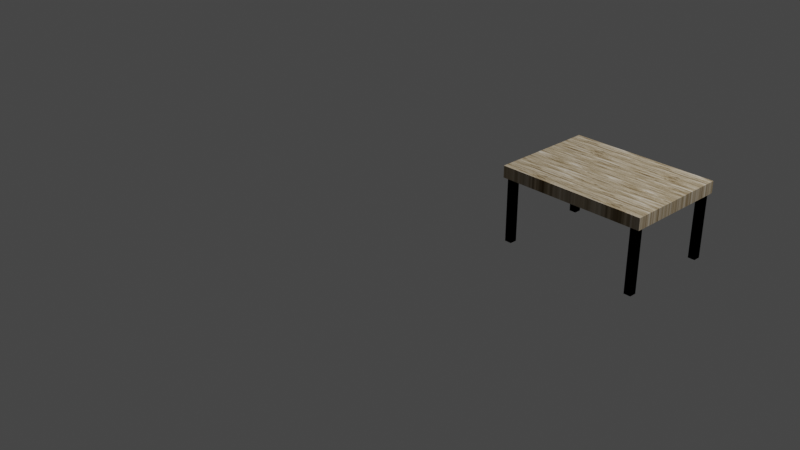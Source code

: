 # Source: able.blend  (saved by Blender 2.82.7; exported with 4.5.12 LTS)
import bpy
from mathutils import Matrix  # noqa: F401  (used for matrix-valued properties, if any)

bpy.ops.wm.read_factory_settings(use_empty=True)
scene = bpy.context.scene
scene.name = 'Scene'

# ---- collections
col_collection = bpy.data.collections.new('Collection'); scene.collection.children.link(col_collection)

# ---- images (referenced by path relative to the original .blend; pixels are not part of the script)
import os
ASSET_DIR = os.environ.get("B2B_ASSET_DIR", "")  # directory of the original .blend (textures are referenced by path, not embedded)
HERE = os.path.dirname(os.path.abspath(__file__))  # packed textures are extracted next to this script under _unpacked/

def load_image(name, relpath, width, height, colorspace="sRGB"):
    """Load a texture the original file referenced (path relative to the .blend, or extracted next to this script)."""
    p = next((c for c in (os.path.join(HERE, relpath), os.path.join(ASSET_DIR, relpath)) if relpath and os.path.exists(c)), "")
    if p:
        img = bpy.data.images.load(p, check_existing=True)
        img.name = name
    else:  # same state as the original file: an image datablock whose file is absent (Cycles renders it pink)
        img = bpy.data.images.new(name, width, height)
        img.source = "FILE"
        img.filepath = "//" + (relpath or name)
    img.colorspace_settings.name = colorspace
    return img
img_wood_013_color_jpg = load_image('Wood_013_COLOR.jpg', '_unpacked/Wood_013_COLOR.b63db1b2.jpg', 1024, 1024, 'sRGB')
img_wood_013_rough_jpg = load_image('Wood_013_ROUGH.jpg', '_unpacked/Wood_013_ROUGH.bdb26fbf.jpg', 1024, 1024, 'Non-Color')
img_wood_013_norm_jpg = load_image('Wood_013_NORM.jpg', '_unpacked/Wood_013_NORM.b0822066.jpg', 1024, 1024, 'sRGB')

# ---- materials (node trees are filled in below, after node groups)
mat_material_012 = bpy.data.materials.new('Material.012')
mat_material_012.use_transparent_shadow = False

# ---- material node trees
mat_material_012.use_nodes = True; mat_material_012.node_tree.nodes.clear()
_N = mat_material_012.node_tree.nodes; _L = mat_material_012.node_tree.links
n0 = _N.new('ShaderNodeOutputMaterial'); n0.name = 'Material Output'; n0.location = (300, 300)
n1 = _N.new('ShaderNodeBsdfPrincipled'); n1.name = 'Principled BSDF'; n1.location = (10, 300)
n1.distribution = 'GGX'
n1.subsurface_method = 'BURLEY'
n1.inputs[3].default_value = 1.45
n1.inputs[13].default_value = 0.0
n1.inputs[27].default_value = (0.0, 0.0, 0.0, 1.0)
n1.inputs[28].default_value = 1.0
n2 = _N.new('ShaderNodeTexImage'); n2.name = 'Image Texture'; n2.location = (-582, 442)
n2.image = img_wood_013_color_jpg
n3 = _N.new('ShaderNodeTexImage'); n3.name = 'Image Texture.001'; n3.location = (-589, 152)
n3.image = img_wood_013_rough_jpg
n4 = _N.new('ShaderNodeTexImage'); n4.name = 'Image Texture.002'; n4.location = (-703, -184)
n4.image = img_wood_013_norm_jpg
n5 = _N.new('ShaderNodeNormalMap'); n5.name = 'Normal Map'; n5.location = (-364, -178)
_L.new(n1.outputs[0], n0.inputs[0])
_L.new(n2.outputs[0], n1.inputs[0])
_L.new(n3.outputs[0], n1.inputs[2])
_L.new(n4.outputs[0], n5.inputs[1])
_L.new(n5.outputs[0], n1.inputs[5])
n0.is_active_output = True

# ---- world
world_world = bpy.data.worlds.new('World'); scene.world = world_world
world_world.use_nodes = True; world_world.node_tree.nodes.clear()
_N = world_world.node_tree.nodes; _L = world_world.node_tree.links
n0 = _N.new('ShaderNodeOutputWorld'); n0.name = 'World Output'; n0.location = (300, 300)
n1 = _N.new('ShaderNodeBackground'); n1.name = 'Background'; n1.location = (10, 300)
n1.inputs[0].default_value = (0.05088, 0.05088, 0.05088, 1.0)
_L.new(n1.outputs[0], n0.inputs[0])
n0.is_active_output = True
world_world.color = (0.05088, 0.05088, 0.05088)
world_world.use_sun_shadow = False
world_world.sun_shadow_jitter_overblur = 0.0

# ---- cameras
cam_camera = bpy.data.cameras.new('Camera')
cam_camera.clip_end = 100.0
cam_camera.ortho_scale = 7.314

# ---- lights
light_light = bpy.data.lights.new('Light', 'POINT')
light_light.transmission_factor = 0.0
light_light.energy = 1000.0
light_light.shadow_soft_size = 0.1
light_light.shadow_maximum_resolution = 0.006
light_light.use_absolute_resolution = True

# ---- meshes
me_plane_001 = bpy.data.meshes.new('Plane.001')
me_plane_001.from_pydata([(-1.465, -1.047, 0.6099), (1.46, -1.047, 0.6099), (-1.465, 1.052, 0.6099), (1.46, 1.052, 0.6099), (-1.465, 1.052, 0.4905), (-1.465, -1.047, 0.4905), (1.46, -1.047, 0.4905), (1.46, 1.052, 0.4905), (-1.449, -1.038, -0.7166), (-1.449, -1.038, 0.5791), (-1.449, -0.893, -0.7166), (-1.449, -0.893, 0.5791), (-1.305, -1.038, -0.7166), (-1.305, -1.038, 0.5791), (-1.305, -0.893, -0.7166), (-1.305, -0.893, 0.5791), (-1.449, -1.038, -0.7166), (-1.449, -1.038, 0.5791), (-1.449, -0.893, -0.7166), (-1.449, -0.893, 0.5791), (-1.305, -1.038, -0.7166), (-1.305, -1.038, 0.5791), (-1.305, -0.893, -0.7166), (-1.305, -0.893, 0.5791), (1.3, -1.043, -0.7166), (1.3, -1.043, 0.5791), (1.3, -0.8985, -0.7166), (1.3, -0.8985, 0.5791), (1.444, -1.043, -0.7166), (1.444, -1.043, 0.5791), (1.444, -0.8985, -0.7166), (1.444, -0.8985, 0.5791), (1.3, -1.043, -0.7166), (1.3, -1.043, 0.5791), (1.3, -0.8985, -0.7166), (1.3, -0.8985, 0.5791), (1.444, -1.043, -0.7166), (1.444, -1.043, 0.5791), (1.444, -0.8985, -0.7166), (1.444, -0.8985, 0.5791), (1.311, 0.9007, -0.7166), (1.311, 0.9007, 0.5791), (1.311, 1.045, -0.7166), (1.311, 1.045, 0.5791), (1.455, 0.9007, -0.7166), (1.455, 0.9007, 0.5791), (1.455, 1.045, -0.7166), (1.455, 1.045, 0.5791), (1.311, 0.9007, -0.7166), (1.311, 0.9007, 0.5791), (1.311, 1.045, -0.7166), (1.311, 1.045, 0.5791), (1.455, 0.9007, -0.7166), (1.455, 0.9007, 0.5791), (1.455, 1.045, -0.7166), (1.455, 1.045, 0.5791), (-1.449, 0.8895, -0.7166), (-1.449, 0.8895, 0.5791), (-1.449, 1.034, -0.7166), (-1.449, 1.034, 0.5791), (-1.305, 0.8895, -0.7166), (-1.305, 0.8895, 0.5791), (-1.305, 1.034, -0.7166), (-1.305, 1.034, 0.5791), (-1.449, 0.8895, -0.7166), (-1.449, 0.8895, 0.5791), (-1.449, 1.034, -0.7166), (-1.449, 1.034, 0.5791), (-1.305, 0.8895, -0.7166), (-1.305, 0.8895, 0.5791), (-1.305, 1.034, -0.7166), (-1.305, 1.034, 0.5791)], [], [(0, 2, 3, 1), (5, 6, 7, 4), (1, 3, 7, 6), (2, 0, 5, 4), (3, 2, 4, 7), (0, 1, 6, 5), (8, 9, 11, 10), (10, 11, 15, 14), (14, 15, 13, 12), (12, 13, 9, 8), (10, 14, 12, 8), (15, 11, 9, 13), (16, 17, 19, 18), (18, 19, 23, 22), (22, 23, 21, 20), (20, 21, 17, 16), (18, 22, 20, 16), (23, 19, 17, 21), (26, 27, 31, 30), (30, 31, 29, 28), (28, 29, 25, 24), (26, 30, 28, 24), (31, 27, 25, 29), (34, 35, 39, 38), (38, 39, 37, 36), (36, 37, 33, 32), (34, 38, 36, 32), (39, 35, 33, 37), (42, 43, 47, 46), (46, 47, 45, 44), (44, 45, 41, 40), (42, 46, 44, 40), (47, 43, 41, 45), (50, 51, 55, 54), (54, 55, 53, 52), (52, 53, 49, 48), (50, 54, 52, 48), (55, 51, 49, 53), (58, 59, 63, 62), (62, 63, 61, 60), (60, 61, 57, 56), (58, 62, 60, 56), (63, 59, 57, 61), (66, 67, 71, 70), (70, 71, 69, 68), (68, 69, 65, 64), (66, 70, 68, 64), (71, 67, 65, 69)])
_uv = me_plane_001.uv_layers.new(name='UVMap')
_uv.uv.foreach_set('vector', [-0.1548, 1.454, 1.158, 1.457, 1.162, -0.3716, -0.1503, -0.3749, -0.1548, 1.454, -0.1503, -0.3749, 1.162, -0.3716, 1.158, 1.457, -0.1503, -0.3749, 1.162, -0.3716, 1.162, -0.3716, -0.1503, -0.3749, 1.158, 1.457, -0.1548, 1.454, -0.1548, 1.454, 1.158, 1.457, 1.162, -0.3716, 1.158, 1.457, 1.158, 1.457, 1.162, -0.3716, -0.1548, 1.454, -0.1503, -0.3749, -0.1503, -0.3749, -0.1548, 1.454, -0.1489, 1.444, -0.1489, 1.444, -0.05848, 1.445, -0.05848, 1.445, -0.05848, 1.445, -0.05848, 1.445, -0.05826, 1.354, -0.05826, 1.354, -0.05826, 1.354, -0.05826, 1.354, -0.1487, 1.354, -0.1487, 1.354, -0.1487, 1.354, -0.1487, 1.354, -0.1489, 1.444, -0.1489, 1.444, -0.05848, 1.445, -0.05826, 1.354, -0.1487, 1.354, -0.1489, 1.444, -0.05826, 1.354, -0.05848, 1.445, -0.1489, 1.444, -0.1487, 1.354, -0.1489, 1.444, -0.1489, 1.444, -0.05848, 1.445, -0.05848, 1.445, -0.05848, 1.445, -0.05848, 1.445, -0.05826, 1.354, -0.05826, 1.354, -0.05826, 1.354, -0.05826, 1.354, -0.1487, 1.354, -0.1487, 1.354, -0.1487, 1.354, -0.1487, 1.354, -0.1489, 1.444, -0.1489, 1.444, -0.05848, 1.445, -0.05826, 1.354, -0.1487, 1.354, -0.1489, 1.444, -0.05826, 1.354, -0.05848, 1.445, -0.1489, 1.444, -0.1487, 1.354, -0.05765, -0.2746, -0.05765, -0.2746, -0.05743, -0.365, -0.05743, -0.365, -0.05743, -0.365, -0.05743, -0.365, -0.1478, -0.3652, -0.1478, -0.3652, -0.1478, -0.3652, -0.1478, -0.3652, -0.1481, -0.2748, -0.1481, -0.2748, -0.05765, -0.2746, -0.05743, -0.365, -0.1478, -0.3652, -0.1481, -0.2748, -0.05743, -0.365, -0.05765, -0.2746, -0.1481, -0.2748, -0.1478, -0.3652, -0.05765, -0.2746, -0.05765, -0.2746, -0.05743, -0.365, -0.05743, -0.365, -0.05743, -0.365, -0.05743, -0.365, -0.1478, -0.3652, -0.1478, -0.3652, -0.1478, -0.3652, -0.1478, -0.3652, -0.1481, -0.2748, -0.1481, -0.2748, -0.05765, -0.2746, -0.05743, -0.365, -0.1478, -0.3652, -0.1481, -0.2748, -0.05743, -0.365, -0.05765, -0.2746, -0.1481, -0.2748, -0.1478, -0.3652, 1.158, -0.2785, 1.158, -0.2785, 1.158, -0.3689, 1.158, -0.3689, 1.158, -0.3689, 1.158, -0.3689, 1.068, -0.3691, 1.068, -0.3691, 1.068, -0.3691, 1.068, -0.3691, 1.068, -0.2787, 1.068, -0.2787, 1.158, -0.2785, 1.158, -0.3689, 1.068, -0.3691, 1.068, -0.2787, 1.158, -0.3689, 1.158, -0.2785, 1.068, -0.2787, 1.068, -0.3691, 1.158, -0.2785, 1.158, -0.2785, 1.158, -0.3689, 1.158, -0.3689, 1.158, -0.3689, 1.158, -0.3689, 1.068, -0.3691, 1.068, -0.3691, 1.068, -0.3691, 1.068, -0.3691, 1.068, -0.2787, 1.068, -0.2787, 1.158, -0.2785, 1.158, -0.3689, 1.068, -0.3691, 1.068, -0.2787, 1.158, -0.3689, 1.158, -0.2785, 1.068, -0.2787, 1.068, -0.3691, 1.147, 1.448, 1.147, 1.448, 1.147, 1.357, 1.147, 1.357, 1.147, 1.357, 1.147, 1.357, 1.056, 1.357, 1.056, 1.357, 1.056, 1.357, 1.056, 1.357, 1.056, 1.447, 1.056, 1.447, 1.147, 1.448, 1.147, 1.357, 1.056, 1.357, 1.056, 1.447, 1.147, 1.357, 1.147, 1.448, 1.056, 1.447, 1.056, 1.357, 1.147, 1.448, 1.147, 1.448, 1.147, 1.357, 1.147, 1.357, 1.147, 1.357, 1.147, 1.357, 1.056, 1.357, 1.056, 1.357, 1.056, 1.357, 1.056, 1.357, 1.056, 1.447, 1.056, 1.447, 1.147, 1.448, 1.147, 1.357, 1.056, 1.357, 1.056, 1.447, 1.147, 1.357, 1.147, 1.448, 1.056, 1.447, 1.056, 1.357])
me_plane_001.materials.append(mat_material_012)
me_plane_001.use_remesh_fix_poles = True
me_plane_001.use_remesh_preserve_attributes = False
me_plane_001.use_mirror_vertex_groups = False
me_plane_001.update()

# ---- objects
ob_light = bpy.data.objects.new('Light', light_light)
ob_camera = bpy.data.objects.new('Camera', cam_camera)
ob_table = bpy.data.objects.new('table', me_plane_001)

# ---- transforms, parenting, visibility, modifiers, constraints
ob_light.location = (4.076, 1.005, 5.904)
ob_light.rotation_euler = (0.6503, 0.05522, 1.866)
ob_light.lock_rotations_4d = False
ob_light.empty_display_type = 'ARROWS'
ob_light.color = (0.0, 0.0, 0.0, 0.0)
ob_light.lineart.crease_threshold = 0.0
ob_camera.location = (7.359, -6.926, 4.958)
ob_camera.rotation_euler = (1.109, 0.0, 0.8149)
ob_camera.lock_rotations_4d = False
ob_camera.empty_display_type = 'ARROWS'
ob_camera.color = (0.0, 0.0, 0.0, 0.0)
ob_camera.display_type = 'WIRE'
ob_camera.lineart.crease_threshold = 0.0
ob_table.location = (1.675, 1.136, 0.3084)
ob_table.scale = (0.526, 0.526, 0.5916)
ob_table.lineart.crease_threshold = 0.0
_m = ob_table.modifiers.new('Solidify', 'SOLIDIFY')
_m.thickness = 0.08
_m.nonmanifold_merge_threshold = 0.0003

# ---- collection membership
col_collection.objects.link(ob_light)
col_collection.objects.link(ob_camera)
col_collection.objects.link(ob_table)

# ---- scene / render settings (as saved in the file)
scene.camera = ob_camera
scene.frame_start = 1; scene.frame_end = 250; scene.frame_set(1)
scene.render.engine = 'BLENDER_EEVEE_NEXT'
scene.cycles.use_denoising = False
scene.cycles.samples = 128
scene.cycles.sampling_pattern = 'TABULATED_SOBOL'
scene.cycles.use_adaptive_sampling = False
scene.cycles.use_light_tree = False
scene.view_settings.view_transform = 'Filmic'
bpy.context.view_layer.update()
